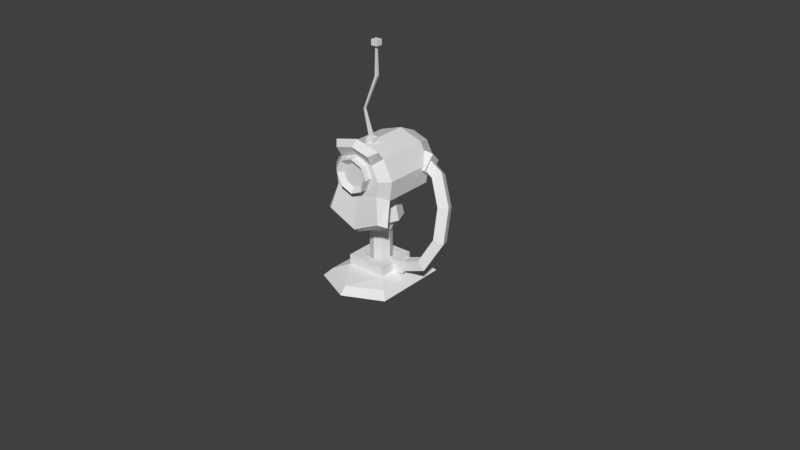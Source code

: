# Source: TMT2.blend  (saved by Blender 2.77.0; exported with 4.5.12 LTS)
import bpy
from mathutils import Matrix  # noqa: F401  (used for matrix-valued properties, if any)

bpy.ops.wm.read_factory_settings(use_empty=True)
scene = bpy.context.scene
scene.name = 'Scene'

# ---- collections
col_collection_1 = bpy.data.collections.new('Collection 1'); scene.collection.children.link(col_collection_1)
col_collection_1.hide_render = True
col_collection_1.hide_viewport = True
col_collection_2 = bpy.data.collections.new('Collection 2'); scene.collection.children.link(col_collection_2)
col_collection_3 = bpy.data.collections.new('Collection 3'); scene.collection.children.link(col_collection_3)
col_collection_3.hide_render = True
col_collection_3.hide_viewport = True

# ---- materials (node trees are filled in below, after node groups)
mat_material = bpy.data.materials.new('Material')
mat_material.alpha_threshold = 0.0
mat_material.use_transparent_shadow = False
mat_material.roughness = 0.5

# ---- material node trees

# ---- world
world_world = bpy.data.worlds.new('World'); scene.world = world_world
world_world.color = (0.05088, 0.05088, 0.05088)
world_world.use_sun_shadow = False
world_world.sun_shadow_jitter_overblur = 0.0
world_world.cycles.sampling_method = 'MANUAL'

# ---- meshes
me_sphere_001 = bpy.data.meshes.new('Sphere.001')
me_sphere_001.from_pydata([(-0.6667, 0.1488, 0.4038), (-0.5459, 0.1488, 0.2829), (-0.5459, 0.1488, 1.443), (-0.6667, 0.1488, 1.322), (-0.5459, 0.6667, 0.4038), (-0.5459, 0.5459, 0.2829), (-0.6667, 0.5459, 0.4038), (-0.5459, 0.5459, 1.443), (-0.5459, 0.6667, 1.322), (-0.6667, 0.5459, 1.322), (0.5459, 0.1488, 0.2829), (0.6667, 0.1488, 0.4038), (0.5459, 0.1488, 1.443), (0.6667, 0.1488, 1.322), (0.6667, 0.5459, 0.4038), (0.5459, 0.5459, 0.2829), (0.5459, 0.6667, 0.4038), (0.5459, 0.5459, 1.443), (0.6667, 0.5459, 1.322), (0.5459, 0.6667, 1.322), (-0.4439, 0.02798, 0.4038), (-0.5459, 0.02798, 0.5057), (-0.6171, 0.09925, 0.4038), (-0.5459, 0.09925, 0.3325), (-0.5459, 0.02798, 1.22), (-0.4439, 0.02798, 1.322), (-0.5459, 0.09925, 1.393), (-0.6171, 0.09925, 1.322), (0.5459, 0.02798, 0.5057), (0.4439, 0.02798, 0.4038), (0.5459, 0.09925, 0.3325), (0.6171, 0.09925, 0.4038), (0.4439, 0.02798, 1.322), (0.5459, 0.02798, 1.22), (0.6171, 0.09925, 1.322), (0.5459, 0.09925, 1.393), (-0.5522, -0.514, 0.5041), (-0.4503, -0.514, 0.4021), (-0.4359, -0.6136, 0.5184), (-0.5522, -0.514, 1.22), (-0.4359, -0.6136, 1.206), (-0.4503, -0.514, 1.322), (0.5491, -0.514, 1.22), (0.4471, -0.514, 1.322), (0.4328, -0.6136, 1.206), (0.5491, -0.514, 0.5041), (0.4328, -0.6136, 0.5184), (0.4471, -0.514, 0.4021)], [], [(1, 5, 15, 10), (18, 13, 11, 14), (12, 17, 7, 2), (34, 33, 28, 31, 11, 13), (8, 19, 16, 4), (22, 21, 24, 27, 3, 0), (12, 2, 26, 25, 32, 35), (4, 5, 6), (7, 8, 9), (28, 33, 42, 45), (44, 40, 38, 46), (14, 15, 16), (17, 18, 19), (20, 29, 47, 37), (2, 7, 9, 3), (8, 4, 6, 9), (5, 1, 0, 6), (7, 17, 19, 8), (18, 14, 16, 19), (15, 5, 4, 16), (17, 12, 13, 18), (31, 30, 10, 11), (10, 15, 14, 11), (32, 25, 41, 43), (23, 22, 0, 1), (3, 9, 6, 0), (27, 26, 2, 3), (12, 35, 34, 13), (24, 21, 36, 39), (20, 21, 22, 23), (24, 25, 26, 27), (28, 29, 30, 31), (32, 33, 34, 35), (36, 37, 38), (39, 40, 41), (42, 43, 44), (45, 46, 47), (38, 40, 39, 36), (44, 46, 45, 42), (40, 44, 43, 41), (46, 38, 37, 47), (24, 39, 41, 25), (42, 33, 32, 43), (20, 37, 36, 21), (47, 29, 28, 45), (1, 10, 30, 29, 20, 23)])
me_sphere_001.use_remesh_preserve_volume = False
me_sphere_001.use_remesh_preserve_attributes = False
me_sphere_001.use_mirror_vertex_groups = False
me_sphere_001.use_paint_bone_selection = False
me_sphere_001.use_paint_mask_vertex = True
me_sphere_001.update()
me_sphere = bpy.data.meshes.new('Sphere')
me_sphere.from_pydata([(-0.4776, -7.357e-08, 0.5891), (-0.3377, -7.357e-08, 0.01391), (-0.3377, 0.3377, 0.5891), (-0.2388, 0.2388, 0.01391), (-3.314e-08, 0.4776, 0.5891), (-1.891e-08, 0.3377, 0.01391), (0.3377, 0.3377, 0.5891), (0.2388, 0.2388, 0.01391), (0.4776, -7.252e-08, 0.5891), (0.3377, -5.829e-08, 0.01391), (0.3377, -0.3377, 0.5891), (0.2388, -0.2388, 0.01391), (-3.314e-08, -0.4776, 0.5891), (-1.891e-08, -0.3377, 0.01391), (-0.3377, -0.3377, 0.5891), (-0.2388, -0.2388, 0.01391)], [], [(1, 0, 2, 3), (3, 2, 4, 5), (5, 4, 6, 7), (7, 6, 8, 9), (9, 8, 10, 11), (11, 10, 12, 13), (13, 12, 14, 15), (15, 14, 0, 1)])
me_sphere.use_remesh_preserve_volume = False
me_sphere.use_remesh_preserve_attributes = False
me_sphere.use_mirror_vertex_groups = False
me_sphere.use_paint_bone_selection = False
me_sphere.use_paint_mask_vertex = True
me_sphere.update()
me_cylinder_001 = bpy.data.meshes.new('Cylinder.001')
me_cylinder_001.from_pydata([(-4.455e-08, 0.1457, 0.07541), (-4.455e-08, 0.1457, 0.749), (0.1031, 0.1031, 0.07541), (0.1031, 0.1031, 0.749), (0.1457, -5.819e-12, 0.07541), (0.1457, -5.819e-12, 0.749), (0.1031, -0.1031, 0.07541), (0.1031, -0.1031, 0.749), (-5.729e-08, -0.1457, 0.07541), (-5.729e-08, -0.1457, 0.749), (-0.1031, -0.1031, 0.07541), (-0.1031, -0.1031, 0.749), (-0.1457, 8.103e-09, 0.07541), (-0.1457, 8.103e-09, 0.749), (-0.1031, 0.1031, 0.07541), (-0.1031, 0.1031, 0.749), (-0.1612, 4.431e-08, 1.019), (-0.228, 4.431e-08, 0.8573), (-0.1612, 4.431e-08, 0.696), (4.573e-09, 4.431e-08, 0.6293), (-0.114, 0.114, 1.019), (-0.1612, 0.1612, 0.8573), (-0.114, 0.114, 0.696), (4.069e-09, 0.1612, 1.019), (-2.727e-09, 0.228, 0.8573), (4.069e-09, 0.1612, 0.696), (0.114, 0.114, 1.019), (0.1612, 0.1612, 0.8573), (0.114, 0.114, 0.696), (0.1612, 5.161e-08, 1.019), (0.228, 4.482e-08, 0.8573), (0.1612, 5.161e-08, 0.696), (0.114, -0.114, 1.019), (0.1612, -0.1612, 0.8573), (0.114, -0.114, 0.696), (4.069e-09, -0.1612, 1.019), (-2.727e-09, -0.228, 0.8573), (4.069e-09, -0.1612, 0.696), (-9.522e-09, 3.022e-08, 1.085), (-0.114, -0.114, 1.019), (-0.1612, -0.1612, 0.8573), (-0.114, -0.114, 0.696)], [], [(0, 1, 3, 2), (2, 3, 5, 4), (4, 5, 7, 6), (6, 7, 9, 8), (8, 9, 11, 10), (10, 11, 13, 12), (3, 1, 15, 13, 11, 9, 7, 5), (12, 13, 15, 14), (14, 15, 1, 0), (0, 2, 4, 6, 8, 10, 12, 14), (18, 17, 21, 22), (16, 38, 20), (19, 18, 22), (17, 16, 20, 21), (22, 21, 24, 25), (20, 38, 23), (19, 22, 25), (21, 20, 23, 24), (25, 24, 27, 28), (23, 38, 26), (19, 25, 28), (24, 23, 26, 27), (28, 27, 30, 31), (26, 38, 29), (19, 28, 31), (27, 26, 29, 30), (31, 30, 33, 34), (29, 38, 32), (19, 31, 34), (30, 29, 32, 33), (34, 33, 36, 37), (32, 38, 35), (19, 34, 37), (33, 32, 35, 36), (36, 35, 39, 40), (37, 36, 40, 41), (35, 38, 39), (19, 37, 41), (19, 41, 18), (40, 39, 16, 17), (41, 40, 17, 18), (39, 38, 16)])
me_cylinder_001.use_remesh_preserve_volume = False
me_cylinder_001.use_remesh_preserve_attributes = False
me_cylinder_001.use_mirror_vertex_groups = False
me_cylinder_001.update()
me_cube_002 = bpy.data.meshes.new('Cube.002')
me_cube_002.from_pydata([(-0.7547, -0.7547, 0.02437), (-0.6322, -0.6322, 0.1755), (-0.7547, 0.7547, 0.02437), (-0.6322, 0.6322, 0.1755), (0.7547, -0.7547, 0.02437), (0.6322, -0.6322, 0.1755), (0.7547, 0.7547, 0.02437), (0.6322, 0.6322, 0.1755), (-0.396, -0.396, 0.2634), (-0.396, 0.396, 0.2634), (0.396, 0.396, 0.2634), (0.396, -0.396, 0.2634), (-0.396, -0.396, 0.4805), (-0.396, 0.396, 0.4805), (0.396, 0.396, 0.4805), (0.396, -0.396, 0.4805), (-0.2301, -0.2301, 0.4805), (-0.2301, 0.2301, 0.4805), (0.2301, 0.2301, 0.4805), (0.2301, -0.2301, 0.4805), (-0.2301, -0.2301, 0.05545), (-0.2301, 0.2301, 0.05545), (0.2301, 0.2301, 0.05545), (0.2301, -0.2301, 0.05545)], [], [(1, 3, 2, 0), (3, 7, 6, 2), (7, 5, 4, 6), (5, 1, 0, 4), (0, 2, 6, 4), (7, 3, 9, 10), (8, 11, 15, 12), (5, 7, 10, 11), (3, 1, 8, 9), (1, 5, 11, 8), (15, 14, 18, 19), (10, 9, 13, 14), (11, 10, 14, 15), (9, 8, 12, 13), (17, 16, 20, 21), (13, 12, 16, 17), (12, 15, 19, 16), (14, 13, 17, 18), (23, 22, 21, 20), (16, 19, 23, 20), (18, 17, 21, 22), (19, 18, 22, 23)])
me_cube_002.use_remesh_preserve_volume = False
me_cube_002.use_remesh_preserve_attributes = False
me_cube_002.use_mirror_vertex_groups = False
me_cube_002.update()
me_mesh = bpy.data.meshes.new('Mesh')
me_mesh.from_pydata([(0.2428, -0.08386, 0.1442), (0.2265, -0.09326, 0.3222), (0.2203, 0.09356, 0.1515), (0.204, 0.08417, 0.3295), (0.4196, -0.06212, 0.1615), (0.4034, -0.07151, 0.3395), (0.3971, 0.1153, 0.1688), (0.3808, 0.1059, 0.3468), (0.2937, 0.2332, 1.518), (0.3, 0.3972, 1.7), (0.2452, 0.4124, 1.358), (0.2515, 0.5765, 1.54), (0.4844, 0.2585, 1.489), (0.4907, 0.4225, 1.671), (0.4359, 0.4377, 1.329), (0.4422, 0.6018, 1.511), (0.3299, 0.4249, 1.655), (0.3299, 0.3373, 1.544), (0.3299, 0.4484, 1.456), (0.3299, 0.5359, 1.567), (0.6701, 0.3712, 1.488), (0.5759, 0.2957, 1.414), (0.5408, 0.4112, 1.341), (0.6349, 0.4868, 1.414), (0.8789, 0.2512, 1.114), (0.7518, 0.1928, 1.094), (0.7043, 0.3147, 1.04), (0.8315, 0.3731, 1.06), (0.9174, 0.109, 0.6714), (0.7872, 0.06942, 0.7097), (0.7386, 0.1984, 0.6779), (0.8689, 0.238, 0.6395), (0.7141, -0.01508, 0.285), (0.6269, -0.03164, 0.3951), (0.5943, 0.1059, 0.39), (0.6816, 0.1225, 0.2799), (0.2097, -0.06736, 0.1222), (0.2097, -0.07391, 0.2635), (0.2097, 0.06736, 0.27), (0.2097, 0.07391, 0.1288), (-0.05033, -0.209, 1.847), (-0.05033, -0.209, 1.952), (-0.05033, -0.1084, 1.847), (-0.05033, -0.1084, 1.952), (0.05033, -0.209, 1.847), (0.05033, -0.209, 1.952), (0.05033, -0.1084, 1.847), (0.05033, -0.1084, 1.952), (-0.02292, -0.1816, 1.939), (-0.02292, -0.1358, 1.939), (0.02292, -0.1358, 1.939), (0.02292, -0.1816, 1.939), (-0.1149, -0.1698, 2.294), (-0.1149, -0.1476, 2.294), (-0.09271, -0.1476, 2.294), (-0.09271, -0.1698, 2.294), (0.07285, -0.1764, 2.75), (0.07285, -0.1411, 2.75), (0.1082, -0.1411, 2.75), (0.1082, -0.1764, 2.75), (0.0802, -0.169, 3.124), (0.0802, -0.1484, 3.124), (0.1008, -0.1484, 3.124), (0.1008, -0.169, 3.124), (0.04646, -0.2028, 3.124), (0.04646, -0.1147, 3.124), (0.1345, -0.1147, 3.124), (0.1345, -0.2028, 3.124), (0.04646, -0.2028, 3.196), (0.04646, -0.1147, 3.196), (0.1345, -0.1147, 3.196), (0.1345, -0.2028, 3.196), (0.0, -0.09573, 1.785), (0.0, -0.5483, 1.785), (0.16, -0.09573, 1.719), (0.16, -0.5483, 1.719), (0.2263, -0.09573, 1.559), (0.2263, -0.5483, 1.559), (0.16, -0.09573, 1.399), (0.16, -0.5483, 1.399), (0.0, -0.09573, 1.333), (0.0, -0.5483, 1.333), (-0.16, -0.09573, 1.399), (-0.16, -0.5483, 1.399), (-0.2263, -0.09573, 1.559), (-0.2263, -0.5483, 1.559), (-0.16, -0.09573, 1.719), (-0.16, -0.5483, 1.719), (0.1113, -0.4945, 1.67), (0.0, -0.4945, 1.716), (0.1573, -0.4945, 1.559), (0.1113, -0.4945, 1.448), (0.0, -0.4945, 1.402), (-0.1113, -0.4945, 1.448), (-0.1573, -0.4945, 1.559), (-0.1113, -0.4945, 1.67), (0.0, 0.3896, 1.909), (0.0, -0.3139, 1.909), (0.3198, 0.3896, 1.8), (0.3198, -0.3139, 1.8), (0.4522, 0.3896, 1.537), (0.4522, -0.3139, 1.537), (0.4144, 0.3896, 1.274), (0.4144, -0.3139, 1.274), (0.0, 0.3896, 1.165), (0.0, -0.3139, 1.165), (-0.4144, 0.3896, 1.274), (-0.4144, -0.3139, 1.274), (-0.4522, 0.3896, 1.537), (-0.4522, -0.3139, 1.537), (-0.3198, 0.3896, 1.8), (-0.3198, -0.3139, 1.8), (0.0, 0.647, 1.788), (0.2158, 0.647, 1.714), (0.3053, 0.647, 1.537), (0.2158, 0.647, 1.359), (0.0, 0.647, 1.285), (-0.2158, 0.647, 1.359), (-0.3053, 0.647, 1.537), (-0.2158, 0.647, 1.714), (0.0, 0.7525, 1.637), (0.08643, 0.7525, 1.608), (0.1222, 0.7525, 1.537), (0.08643, 0.7525, 1.465), (0.0, 0.7525, 1.436), (-0.08643, 0.7525, 1.465), (-0.1222, 0.7525, 1.537), (-0.08643, 0.7525, 1.608), (0.2367, -0.4407, 1.731), (0.0, -0.4407, 1.812), (0.3347, -0.4407, 1.537), (0.3067, -0.4407, 1.342), (0.0, -0.4407, 1.261), (-0.3067, -0.4407, 1.342), (-0.3347, -0.4407, 1.537), (-0.2367, -0.4407, 1.731), (0.0, -0.4334, 0.7734), (0.4768, -0.4334, 0.9692), (-0.4768, -0.4334, 0.9692), (0.0, -0.51, 0.8317), (0.384, -0.51, 1.01), (-0.384, -0.51, 1.01), (0.3326, -0.4247, 1.925), (0.0, -0.4247, 2.01), (-0.3326, -0.4247, 1.925), (0.2461, -0.5226, 1.873), (0.0, -0.5226, 1.935), (-0.2461, -0.5226, 1.873), (-0.5176, -0.5437, 0.00956), (-0.4337, -0.4597, 0.1044), (-0.5176, 0.4916, 0.00956), (-0.4337, 0.4076, 0.1044), (0.5176, -0.5437, 0.00956), (0.4337, -0.4597, 0.1044), (0.5176, 0.4916, 0.00956), (0.4337, 0.4076, 0.1044), (-0.2716, -0.2977, 0.1596), (-0.2716, 0.2455, 0.1596), (0.2716, 0.2455, 0.1596), (0.2716, -0.2977, 0.1596), (-0.2716, -0.2977, 0.2959), (-0.2716, 0.2455, 0.2959), (0.2716, 0.2455, 0.2959), (0.2716, -0.2977, 0.2959), (-0.1578, -0.1839, 0.2959), (-0.1578, 0.1318, 0.2959), (0.1578, 0.1318, 0.2959), (0.1578, -0.1839, 0.2959), (-0.1578, -0.1839, 0.02907), (-0.1578, 0.1318, 0.02907), (0.1578, 0.1318, 0.02907), (0.1578, -0.1839, 0.02907), (0.0, -0.7005, 0.1044), (0.0, -0.7844, 0.00956), (0.0, 0.1457, 0.05547), (0.0, 0.1457, 0.7291), (0.1031, 0.1031, 0.05547), (0.1031, 0.1031, 0.7291), (0.1457, -5.819e-12, 0.05547), (0.1457, -5.819e-12, 0.7291), (0.1031, -0.1031, 0.05547), (0.1031, -0.1031, 0.7291), (0.0, -0.1457, 0.05547), (0.0, -0.1457, 0.7291), (-0.1031, -0.1031, 0.05547), (-0.1031, -0.1031, 0.7291), (-0.1457, 8.103e-09, 0.05547), (-0.1457, 8.103e-09, 0.7291), (-0.1031, 0.1031, 0.05547), (-0.1031, 0.1031, 0.7291), (-0.1612, 4.431e-08, 0.9986), (-0.228, 4.431e-08, 0.8373), (-0.1612, 4.431e-08, 0.6761), (0.0, 4.431e-08, 0.6093), (-0.114, 0.114, 0.9986), (-0.1612, 0.1612, 0.8373), (-0.114, 0.114, 0.6761), (0.0, 0.1612, 0.9986), (0.0, 0.228, 0.8373), (0.0, 0.1612, 0.6761), (0.114, 0.114, 0.9986), (0.1612, 0.1612, 0.8373), (0.114, 0.114, 0.6761), (0.1612, 5.161e-08, 0.9986), (0.228, 4.482e-08, 0.8373), (0.1612, 5.161e-08, 0.6761), (0.114, -0.114, 0.9986), (0.1612, -0.1612, 0.8373), (0.114, -0.114, 0.6761), (0.0, -0.1612, 0.9986), (0.0, -0.228, 0.8373), (0.0, -0.1612, 0.6761), (0.0, 3.022e-08, 1.065), (-0.114, -0.114, 0.9986), (-0.1612, -0.1612, 0.8373), (-0.114, -0.114, 0.6761), (-0.1829, 5.85e-08, 1.35), (-0.294, 3.354e-08, 0.8494), (-0.1294, 0.1294, 1.35), (-0.2079, 0.2079, 0.8494), (1.192e-07, 0.1829, 1.35), (1.192e-07, 0.294, 0.8494), (0.1294, 0.1294, 1.35), (0.2079, 0.2079, 0.8494), (0.1829, 5.891e-08, 1.35), (0.294, 4.685e-08, 0.8494), (0.1294, -0.1294, 1.35), (0.2079, -0.2079, 0.8494), (1.192e-07, -0.1829, 1.35), (1.192e-07, -0.294, 0.8494), (-0.1294, -0.1294, 1.35), (-0.2079, -0.2079, 0.8494)], [], [(3, 7, 6, 2), (7, 5, 4, 6), (5, 1, 0, 4), (0, 2, 6, 4), (5, 7, 3, 1), (11, 15, 14, 10), (15, 13, 12, 14), (13, 9, 8, 12), (8, 10, 14, 12), (13, 15, 11, 9), (16, 20, 23, 19), (17, 21, 20, 16), (18, 22, 21, 17), (19, 23, 22, 18), (20, 24, 27, 23), (21, 25, 24, 20), (22, 26, 25, 21), (23, 27, 26, 22), (24, 28, 31, 27), (25, 29, 28, 24), (26, 30, 29, 25), (27, 31, 30, 26), (28, 32, 35, 31), (29, 33, 32, 28), (30, 34, 33, 29), (31, 35, 34, 30), (32, 36, 39, 35), (33, 37, 36, 32), (34, 38, 37, 33), (35, 39, 38, 34), (41, 43, 42, 40), (43, 47, 46, 42), (47, 45, 44, 46), (45, 41, 40, 44), (45, 47, 50, 51), (50, 49, 53, 54), (43, 41, 48, 49), (41, 45, 51, 48), (47, 43, 49, 50), (53, 52, 56, 57), (51, 50, 54, 55), (49, 48, 52, 53), (48, 51, 55, 52), (56, 59, 63, 60), (52, 55, 59, 56), (54, 53, 57, 58), (55, 54, 58, 59), (63, 62, 66, 67), (58, 57, 61, 62), (59, 58, 62, 63), (57, 56, 60, 61), (64, 67, 71, 68), (61, 60, 64, 65), (60, 63, 67, 64), (62, 61, 65, 66), (71, 70, 69, 68), (66, 65, 69, 70), (67, 66, 70, 71), (65, 64, 68, 69), (72, 73, 75, 74), (74, 75, 77, 76), (76, 77, 79, 78), (78, 79, 81, 80), (80, 81, 83, 82), (82, 83, 85, 84), (79, 77, 90, 91), (84, 85, 87, 86), (86, 87, 73, 72), (72, 74, 76, 78, 80, 82, 84, 86), (88, 89, 95, 94, 93, 92, 91, 90), (85, 83, 93, 94), (81, 79, 91, 92), (87, 85, 94, 95), (77, 75, 88, 90), (83, 81, 92, 93), (73, 87, 95, 89), (75, 73, 89, 88), (96, 97, 99, 98), (98, 99, 101, 100), (100, 101, 103, 102), (102, 103, 105, 104), (104, 105, 107, 106), (106, 107, 109, 108), (103, 131, 140, 137), (108, 109, 111, 110), (110, 111, 97, 96), (102, 104, 116, 115), (118, 119, 127, 126), (108, 110, 119, 118), (98, 100, 114, 113), (104, 106, 117, 116), (110, 96, 112, 119), (96, 98, 113, 112), (100, 102, 115, 114), (106, 108, 118, 117), (120, 121, 122, 123, 124, 125, 126, 127), (116, 117, 125, 124), (114, 115, 123, 122), (112, 113, 121, 120), (119, 112, 120, 127), (117, 118, 126, 125), (115, 116, 124, 123), (113, 114, 122, 121), (128, 129, 135, 134, 133, 132, 131, 130), (97, 111, 144, 143), (99, 97, 143, 142), (103, 101, 130, 131), (109, 107, 133, 134), (133, 107, 138, 141), (111, 109, 134, 135), (101, 99, 128, 130), (138, 136, 139, 141), (136, 137, 140, 139), (131, 132, 139, 140), (105, 103, 137, 136), (132, 133, 141, 139), (107, 105, 136, 138), (143, 144, 147, 146), (142, 143, 146, 145), (129, 128, 145, 146), (135, 129, 146, 147), (128, 99, 142, 145), (111, 135, 147, 144), (149, 151, 150, 148), (151, 155, 154, 150), (155, 153, 152, 154), (172, 149, 148, 173), (148, 150, 154, 152, 173), (155, 151, 157, 158), (156, 159, 163, 160), (153, 155, 158, 159), (151, 149, 156, 157), (172, 153, 159), (163, 162, 166, 167), (158, 157, 161, 162), (159, 158, 162, 163), (157, 156, 160, 161), (165, 164, 168, 169), (161, 160, 164, 165), (160, 163, 167, 164), (162, 161, 165, 166), (171, 170, 169, 168), (164, 167, 171, 168), (166, 165, 169, 170), (167, 166, 170, 171), (153, 172, 173, 152), (172, 159, 156), (149, 172, 156), (174, 175, 177, 176), (176, 177, 179, 178), (178, 179, 181, 180), (180, 181, 183, 182), (182, 183, 185, 184), (184, 185, 187, 186), (177, 175, 189, 187, 185, 183, 181, 179), (186, 187, 189, 188), (188, 189, 175, 174), (174, 176, 178, 180, 182, 184, 186, 188), (192, 191, 195, 196), (190, 212, 194), (193, 192, 196), (191, 190, 194, 195), (196, 195, 198, 199), (194, 212, 197), (193, 196, 199), (195, 194, 197, 198), (199, 198, 201, 202), (197, 212, 200), (193, 199, 202), (198, 197, 200, 201), (202, 201, 204, 205), (200, 212, 203), (193, 202, 205), (201, 200, 203, 204), (205, 204, 207, 208), (203, 212, 206), (193, 205, 208), (204, 203, 206, 207), (208, 207, 210, 211), (206, 212, 209), (193, 208, 211), (207, 206, 209, 210), (210, 209, 213, 214), (211, 210, 214, 215), (209, 212, 213), (193, 211, 215), (193, 215, 192), (214, 213, 190, 191), (215, 214, 191, 192), (213, 212, 190), (217, 216, 218, 219), (219, 218, 220, 221), (221, 220, 222, 223), (223, 222, 224, 225), (225, 224, 226, 227), (227, 226, 228, 229), (229, 228, 230, 231), (231, 230, 216, 217)])
_uv = me_mesh.uv_layers.new(name='UVMap')
_uv.uv.foreach_set('vector', [0.4617, 0.6535, 0.4617, 0.6694, 0.4409, 0.6694, 0.4409, 0.6535, 0.4844, 0.7605, 0.3983, 0.7605, 0.3983, 0.6744, 0.4844, 0.6744, 0.3992, 0.6694, 0.3992, 0.6535, 0.42, 0.6535, 0.42, 0.6694, 0.42, 0.6535, 0.4409, 0.6535, 0.4409, 0.6694, 0.42, 0.6694, 0.4825, 0.6694, 0.4617, 0.6694, 0.4617, 0.6535, 0.4825, 0.6535, 0.42, 0.6696, 0.42, 0.6531, 0.4408, 0.6531, 0.4408, 0.6696, 0.4844, 0.6744, 0.4844, 0.7605, 0.3983, 0.7605, 0.3983, 0.6744, 0.4824, 0.6531, 0.4824, 0.6696, 0.4616, 0.6696, 0.4616, 0.6531, 0.4616, 0.6696, 0.4408, 0.6696, 0.4408, 0.6531, 0.4616, 0.6531, 0.3992, 0.6531, 0.42, 0.6531, 0.42, 0.6696, 0.3992, 0.6696, 0.3886, 0.8388, 0.4243, 0.8388, 0.4243, 0.8548, 0.3886, 0.8548, 0.3886, 0.8886, 0.4243, 0.8886, 0.4243, 0.904, 0.3886, 0.904, 0.3886, 0.8713, 0.4243, 0.8713, 0.4243, 0.8886, 0.3886, 0.8886, 0.3886, 0.8548, 0.4243, 0.8548, 0.4243, 0.8713, 0.3886, 0.8713, 0.4243, 0.8388, 0.4716, 0.8388, 0.4716, 0.8548, 0.4243, 0.8548, 0.4243, 0.8886, 0.4716, 0.8886, 0.4716, 0.904, 0.4243, 0.904, 0.4243, 0.8713, 0.4716, 0.8713, 0.4716, 0.8886, 0.4243, 0.8886, 0.4243, 0.8548, 0.4716, 0.8548, 0.4716, 0.8713, 0.4243, 0.8713, 0.4716, 0.8388, 0.5225, 0.8388, 0.5225, 0.8548, 0.4716, 0.8548, 0.4716, 0.8886, 0.5225, 0.8886, 0.5225, 0.904, 0.4716, 0.904, 0.4716, 0.8713, 0.5225, 0.8713, 0.5225, 0.8886, 0.4716, 0.8886, 0.4716, 0.8548, 0.5225, 0.8548, 0.5225, 0.8713, 0.4716, 0.8713, 0.5225, 0.8388, 0.5747, 0.8388, 0.5747, 0.8548, 0.5225, 0.8548, 0.5225, 0.8886, 0.5747, 0.8886, 0.5747, 0.904, 0.5225, 0.904, 0.5225, 0.8713, 0.5747, 0.8713, 0.5747, 0.8886, 0.5225, 0.8886, 0.5225, 0.8548, 0.5747, 0.8548, 0.5747, 0.8713, 0.5225, 0.8713, 0.5747, 0.8388, 0.634, 0.8388, 0.634, 0.8548, 0.5747, 0.8548, 0.5747, 0.8886, 0.634, 0.8886, 0.634, 0.904, 0.5747, 0.904, 0.5747, 0.8713, 0.634, 0.8713, 0.634, 0.8886, 0.5747, 0.8886, 0.5747, 0.8548, 0.634, 0.8548, 0.634, 0.8713, 0.5747, 0.8713, 0.931, 0.4277, 0.9089, 0.4277, 0.9089, 0.3979, 0.931, 0.3979, 0.9089, 0.4277, 0.8979, 0.4277, 0.8979, 0.3979, 0.9089, 0.3979, 0.9762, 0.4277, 0.9577, 0.4277, 0.9577, 0.3979, 0.9762, 0.3979, 0.9577, 0.4277, 0.931, 0.4277, 0.931, 0.3979, 0.9577, 0.3979, 0.9577, 0.4277, 0.9762, 0.4277, 0.9762, 0.4339, 0.9577, 0.4339, 0.8979, 0.4339, 0.9089, 0.4339, 0.9089, 0.5759, 0.8979, 0.5759, 0.9089, 0.4277, 0.931, 0.4277, 0.931, 0.4339, 0.9089, 0.4339, 0.931, 0.4277, 0.9577, 0.4277, 0.9577, 0.4339, 0.931, 0.4339, 0.8979, 0.4277, 0.9089, 0.4277, 0.9089, 0.4339, 0.8979, 0.4339, 0.9089, 0.5759, 0.931, 0.5759, 0.931, 0.7415, 0.9089, 0.7415, 0.9577, 0.4339, 0.9762, 0.4339, 0.9762, 0.5759, 0.9577, 0.5759, 0.9089, 0.4339, 0.931, 0.4339, 0.931, 0.5759, 0.9089, 0.5759, 0.931, 0.4339, 0.9577, 0.4339, 0.9577, 0.5759, 0.931, 0.5759, 0.931, 0.7415, 0.9577, 0.7415, 0.9577, 0.8904, 0.931, 0.8904, 0.931, 0.5759, 0.9577, 0.5759, 0.9577, 0.7415, 0.931, 0.7415, 0.8979, 0.5759, 0.9089, 0.5759, 0.9089, 0.7415, 0.8979, 0.7415, 0.9577, 0.5759, 0.9762, 0.5759, 0.9762, 0.7415, 0.9577, 0.7415, 0.9577, 0.8904, 0.9762, 0.8904, 0.9762, 0.8966, 0.9577, 0.8966, 0.8979, 0.7415, 0.9089, 0.7415, 0.9089, 0.8904, 0.8979, 0.8904, 0.9577, 0.7415, 0.9762, 0.7415, 0.9762, 0.8904, 0.9577, 0.8904, 0.9089, 0.7415, 0.931, 0.7415, 0.931, 0.8904, 0.9089, 0.8904, 0.931, 0.8966, 0.9577, 0.8966, 0.9577, 0.9115, 0.931, 0.9115, 0.9089, 0.8904, 0.931, 0.8904, 0.931, 0.8966, 0.9089, 0.8966, 0.931, 0.8904, 0.9577, 0.8904, 0.9577, 0.8966, 0.931, 0.8966, 0.8979, 0.8904, 0.9089, 0.8904, 0.9089, 0.8966, 0.8979, 0.8966, 0.7867, 0.7839, 0.7867, 0.8202, 0.7505, 0.8202, 0.7505, 0.7839, 0.8979, 0.8966, 0.9089, 0.8966, 0.9089, 0.9115, 0.8979, 0.9115, 0.9577, 0.8966, 0.9762, 0.8966, 0.9762, 0.9115, 0.9577, 0.9115, 0.9089, 0.8966, 0.931, 0.8966, 0.931, 0.9115, 0.9089, 0.9115, 0.5086, 0.4821, 0.5748, 0.4821, 0.5748, 0.5074, 0.5086, 0.5074, 0.5086, 0.5074, 0.5748, 0.5074, 0.5748, 0.5328, 0.5086, 0.5328, 0.5086, 0.5328, 0.5748, 0.5328, 0.5748, 0.5581, 0.5086, 0.5581, 0.5086, 0.5581, 0.5748, 0.5581, 0.5748, 0.5834, 0.5086, 0.5834, 0.5086, 0.3808, 0.5748, 0.3808, 0.5748, 0.4062, 0.5086, 0.4062, 0.5086, 0.4062, 0.5748, 0.4062, 0.5748, 0.4315, 0.5086, 0.4315, 0.4541, 0.427, 0.4906, 0.515, 0.3958, 0.515, 0.3871, 0.494, 0.5086, 0.4315, 0.5748, 0.4315, 0.5748, 0.4568, 0.5086, 0.4568, 0.5086, 0.4568, 0.5748, 0.4568, 0.5748, 0.4821, 0.5086, 0.4821, 0.0, 0.0, 0.0, 0.0, 0.0, 0.0, 0.0, 0.0, 0.0, 0.0, 0.0, 0.0, 0.0, 0.0, 0.0, 0.0, 0.3871, 0.5361, 0.366, 0.5448, 0.345, 0.5361, 0.3363, 0.515, 0.345, 0.494, 0.366, 0.4853, 0.3871, 0.494, 0.3958, 0.515, 0.2415, 0.515, 0.278, 0.427, 0.345, 0.494, 0.3363, 0.515, 0.366, 0.3905, 0.4541, 0.427, 0.3871, 0.494, 0.366, 0.4853, 0.278, 0.6031, 0.2415, 0.515, 0.3363, 0.515, 0.345, 0.5361, 0.4906, 0.515, 0.4541, 0.6031, 0.3871, 0.5361, 0.3958, 0.515, 0.278, 0.427, 0.366, 0.3905, 0.366, 0.4853, 0.345, 0.494, 0.366, 0.6396, 0.278, 0.6031, 0.345, 0.5361, 0.366, 0.5448, 0.4541, 0.6031, 0.366, 0.6396, 0.366, 0.5448, 0.3871, 0.5361, 0.5, 0.2651, 0.5, 5.168e-05, 0.6273, 5.161e-05, 0.6273, 0.2651, 0.6273, 0.2651, 0.6273, 5.161e-05, 0.7383, 5.154e-05, 0.7383, 0.2651, 0.7383, 0.2651, 0.7383, 5.154e-05, 0.8385, 5.151e-05, 0.8385, 0.2651, 0.8385, 0.2651, 0.8385, 5.151e-05, 0.9999, 5.148e-05, 0.9999, 0.2651, 5.177e-05, 0.2651, 5.148e-05, 5.208e-05, 0.1615, 5.191e-05, 0.1615, 0.2651, 0.1615, 0.2651, 0.1615, 5.191e-05, 0.2617, 5.182e-05, 0.2617, 0.2651, 0.4306, 0.3, 0.4306, 0.3702, 0.2028, 0.3702, 0.2028, 0.3, 0.2617, 0.2651, 0.2617, 5.182e-05, 0.3727, 5.175e-05, 0.3727, 0.2651, 0.3727, 0.2651, 0.3727, 5.175e-05, 0.5, 5.168e-05, 0.5, 0.2651, 0.04336, 0.6528, 0.01192, 0.5332, 0.0468, 0.5332, 0.06802, 0.5955, 0.1193, 0.4451, 0.1705, 0.4709, 0.1398, 0.5083, 0.1193, 0.4979, 0.1193, 0.4027, 0.1952, 0.4409, 0.1705, 0.4709, 0.1193, 0.4451, 0.1952, 0.6255, 0.1193, 0.6637, 0.1193, 0.6213, 0.1705, 0.5955, 0.01192, 0.5332, 0.04336, 0.4136, 0.06802, 0.4709, 0.0468, 0.5332, 0.1952, 0.4409, 0.2266, 0.5332, 0.1917, 0.5332, 0.1705, 0.4709, 0.2266, 0.5332, 0.1952, 0.6255, 0.1705, 0.5955, 0.1917, 0.5332, 0.1193, 0.6637, 0.04336, 0.6528, 0.06802, 0.5955, 0.1193, 0.6213, 0.04336, 0.4136, 0.1193, 0.4027, 0.1193, 0.4451, 0.06802, 0.4709, 0.1483, 0.5332, 0.1398, 0.5581, 0.1193, 0.5685, 0.09874, 0.5581, 0.09024, 0.5332, 0.09874, 0.5083, 0.1193, 0.4979, 0.1398, 0.5083, 0.0468, 0.5332, 0.06802, 0.4709, 0.09874, 0.5083, 0.09024, 0.5332, 0.1193, 0.6213, 0.06802, 0.5955, 0.09874, 0.5581, 0.1193, 0.5685, 0.1917, 0.5332, 0.1705, 0.5955, 0.1398, 0.5581, 0.1483, 0.5332, 0.1705, 0.4709, 0.1917, 0.5332, 0.1483, 0.5332, 0.1398, 0.5083, 0.06802, 0.4709, 0.1193, 0.4451, 0.1193, 0.4979, 0.09874, 0.5083, 0.06802, 0.5955, 0.0468, 0.5332, 0.09024, 0.5332, 0.09874, 0.5581, 0.1705, 0.5955, 0.1193, 0.6213, 0.1193, 0.5685, 0.1398, 0.5581, 0.08278, 0.8685, 0.05557, 0.7887, 0.08278, 0.7088, 0.1485, 0.6757, 0.2141, 0.6852, 0.2413, 0.7887, 0.2141, 0.8921, 0.1485, 0.9016, 0.6162, 0.5557, 0.6247, 0.593, 0.6056, 0.594, 0.5992, 0.5557, 0.6247, 0.5183, 0.6162, 0.5557, 0.5992, 0.5557, 0.6056, 0.5173, 0.4306, 0.3, 0.586, 0.3, 0.586, 0.3702, 0.4306, 0.3702, 0.586, 0.3702, 0.4306, 0.3702, 0.4306, 0.3, 0.586, 0.3, 0.4306, 0.3, 0.4306, 0.3702, 0.2028, 0.3702, 0.2028, 0.3, 0.7495, 0.3702, 0.586, 0.3702, 0.586, 0.3, 0.7495, 0.3, 0.586, 0.3, 0.7495, 0.3, 0.7495, 0.3702, 0.586, 0.3702, 0.2028, 0.3702, 0.01911, 0.3702, 0.01911, 0.3, 0.2028, 0.3, 0.01911, 0.3, 0.2028, 0.3, 0.2028, 0.3702, 0.01911, 0.3702, 0.2141, 0.8921, 0.2413, 0.7887, 0.3862, 0.7887, 0.326, 0.9182, 0.6051, 0.4428, 0.5933, 0.3956, 0.6303, 0.3883, 0.6515, 0.4428, 0.2413, 0.7887, 0.2141, 0.6852, 0.326, 0.6591, 0.3862, 0.7887, 0.5932, 0.4899, 0.6051, 0.4428, 0.6515, 0.4428, 0.6303, 0.4973, 0.9507, 0.3702, 0.8445, 0.3702, 0.8445, 0.3, 0.9507, 0.3, 0.8445, 0.3, 0.9507, 0.3, 0.9507, 0.3702, 0.8445, 0.3702, 0.05557, 0.7887, 0.08278, 0.8685, 0.03505, 0.8717, 0.01405, 0.7887, 0.08278, 0.7088, 0.05557, 0.7887, 0.01405, 0.7887, 0.03505, 0.7056, 0.7495, 0.3702, 0.7495, 0.3, 0.8445, 0.3, 0.8445, 0.3702, 0.7495, 0.3702, 0.7495, 0.3, 0.8445, 0.3, 0.8445, 0.3702, 0.6776, 0.711, 0.6776, 0.8966, 0.6596, 0.9146, 0.6596, 0.6931, 0.6776, 0.8966, 0.8632, 0.8966, 0.8812, 0.9146, 0.6596, 0.9146, 0.8632, 0.8966, 0.8632, 0.711, 0.8812, 0.6931, 0.8812, 0.9146, 0.7704, 0.6595, 0.6776, 0.711, 0.6596, 0.6931, 0.7704, 0.6416, 0.6203, 0.6157, 0.629, 0.6157, 0.629, 0.6244, 0.6203, 0.6244, 0.6183, 0.62, 0.8632, 0.8966, 0.6776, 0.8966, 0.7123, 0.862, 0.8285, 0.862, 0.25, 0.9994, 2.504e-05, 0.9994, 2.504e-05, 0.9367, 0.25, 0.9367, 0.8632, 0.711, 0.8632, 0.8966, 0.8285, 0.862, 0.8285, 0.7457, 0.6776, 0.8966, 0.6776, 0.711, 0.7123, 0.7457, 0.7123, 0.862, 0.7704, 0.6595, 0.8632, 0.711, 0.8285, 0.7457, 0.6644, 0.6191, 0.6644, 0.4132, 0.7075, 0.4564, 0.7075, 0.576, 0.75, 0.9994, 0.5, 0.9994, 0.5, 0.9367, 0.75, 0.9367, 1.0, 0.9994, 0.75, 0.9994, 0.75, 0.9367, 1.0, 0.9367, 0.5, 0.9994, 0.25, 0.9994, 0.25, 0.9367, 0.5, 0.9367, 0.6202, 0.6232, 0.6202, 0.6138, 0.6265, 0.6138, 0.6265, 0.6232, 0.8702, 0.4132, 0.8702, 0.6191, 0.8271, 0.576, 0.8271, 0.4564, 0.8702, 0.6191, 0.6644, 0.6191, 0.7075, 0.576, 0.8271, 0.576, 0.6644, 0.4132, 0.8702, 0.4132, 0.8271, 0.4564, 0.7075, 0.4564, 0.6202, 0.6138, 0.6202, 0.6232, 0.6128, 0.6232, 0.6128, 0.6138, 0.6253, 0.6232, 0.6253, 0.6325, 0.6191, 0.6325, 0.6191, 0.6232, 0.6191, 0.6232, 0.6191, 0.6325, 0.6128, 0.6325, 0.6128, 0.6232, 0.6253, 0.6325, 0.6253, 0.6232, 0.6316, 0.6232, 0.6316, 0.6325, 0.8632, 0.711, 0.7704, 0.6595, 0.7704, 0.6416, 0.8812, 0.6931, 0.7704, 0.6595, 0.8285, 0.7457, 0.7123, 0.7457, 0.6776, 0.711, 0.7704, 0.6595, 0.7123, 0.7457, 0.5062, 0.7666, 0.5791, 0.7666, 0.5791, 0.7931, 0.5062, 0.7931, 0.5062, 0.7931, 0.5791, 0.7931, 0.5791, 0.8195, 0.5062, 0.8195, 0.5062, 0.608, 0.5791, 0.608, 0.5791, 0.6344, 0.5062, 0.6344, 0.5062, 0.6344, 0.5791, 0.6344, 0.5791, 0.6608, 0.5062, 0.6608, 0.5062, 0.6608, 0.5791, 0.6608, 0.5791, 0.6873, 0.5062, 0.6873, 0.5062, 0.6873, 0.5791, 0.6873, 0.5791, 0.7137, 0.5062, 0.7137, 0.0, 0.0, 0.0, 0.0, 0.0, 0.0, 0.0, 0.0, 0.0, 0.0, 0.0, 0.0, 0.0, 0.0, 0.0, 0.0, 0.5062, 0.7137, 0.5791, 0.7137, 0.5791, 0.7402, 0.5062, 0.7402, 0.5062, 0.7402, 0.5791, 0.7402, 0.5791, 0.7666, 0.5062, 0.7666, 0.0, 0.0, 0.0, 0.0, 0.0, 0.0, 0.0, 0.0, 0.0, 0.0, 0.0, 0.0, 0.0, 0.0, 0.0, 0.0, 0.7854, 0.476, 0.8085, 0.4971, 0.7839, 0.5079, 0.7742, 0.4909, 0.8085, 0.5314, 0.7829, 0.5557, 0.7873, 0.528, 0.7526, 0.4732, 0.7854, 0.476, 0.7742, 0.4909, 0.8085, 0.4971, 0.8085, 0.5314, 0.7873, 0.528, 0.7839, 0.5079, 0.7742, 0.4909, 0.7839, 0.5079, 0.7677, 0.5145, 0.7621, 0.498, 0.7873, 0.528, 0.7829, 0.5557, 0.7733, 0.5309, 0.7526, 0.4732, 0.7742, 0.4909, 0.7621, 0.498, 0.7839, 0.5079, 0.7873, 0.528, 0.7733, 0.5309, 0.7677, 0.5145, 0.7621, 0.498, 0.7677, 0.5145, 0.7515, 0.5211, 0.7481, 0.5009, 0.7733, 0.5309, 0.7829, 0.5557, 0.7613, 0.538, 0.7526, 0.4732, 0.7621, 0.498, 0.7481, 0.5009, 0.7677, 0.5145, 0.7733, 0.5309, 0.7613, 0.538, 0.7515, 0.5211, 0.7481, 0.5009, 0.7515, 0.5211, 0.727, 0.5318, 0.727, 0.4975, 0.7613, 0.538, 0.7829, 0.5557, 0.7501, 0.5529, 0.7526, 0.4732, 0.7481, 0.5009, 0.727, 0.4975, 0.7515, 0.5211, 0.7613, 0.538, 0.7501, 0.5529, 0.727, 0.5318, 0.7853, 0.476, 0.8084, 0.4971, 0.7838, 0.5079, 0.774, 0.4909, 0.8084, 0.5314, 0.7828, 0.5557, 0.7872, 0.528, 0.7525, 0.4732, 0.7853, 0.476, 0.774, 0.4909, 0.8084, 0.4971, 0.8084, 0.5314, 0.7872, 0.528, 0.7838, 0.5079, 0.774, 0.4909, 0.7838, 0.5079, 0.7676, 0.5145, 0.762, 0.498, 0.7872, 0.528, 0.7828, 0.5557, 0.7732, 0.5309, 0.7525, 0.4732, 0.774, 0.4909, 0.762, 0.498, 0.7838, 0.5079, 0.7872, 0.528, 0.7732, 0.5309, 0.7676, 0.5145, 0.7676, 0.5145, 0.7732, 0.5309, 0.7612, 0.538, 0.7514, 0.5211, 0.762, 0.498, 0.7676, 0.5145, 0.7514, 0.5211, 0.748, 0.5009, 0.7732, 0.5309, 0.7828, 0.5557, 0.7612, 0.538, 0.7525, 0.4732, 0.762, 0.498, 0.748, 0.5009, 0.7525, 0.4732, 0.748, 0.5009, 0.7269, 0.4975, 0.7514, 0.5211, 0.7612, 0.538, 0.7499, 0.5529, 0.7269, 0.5318, 0.748, 0.5009, 0.7514, 0.5211, 0.7269, 0.5318, 0.7269, 0.4975, 0.7612, 0.538, 0.7828, 0.5557, 0.7499, 0.5529, 0.6424, 0.7399, 0.6053, 0.7399, 0.6053, 0.7256, 0.6424, 0.7256, 0.6424, 0.7256, 0.6053, 0.7256, 0.6053, 0.7109, 0.6424, 0.7109, 0.6424, 0.7109, 0.6053, 0.7109, 0.6053, 0.6962, 0.6424, 0.6962, 0.6424, 0.6962, 0.6053, 0.6962, 0.6053, 0.6819, 0.6424, 0.6819, 0.6424, 0.6819, 0.6053, 0.6819, 0.6053, 0.6684, 0.6424, 0.6684, 0.6424, 0.6684, 0.6053, 0.6684, 0.6053, 0.656, 0.6424, 0.656, 0.6424, 0.7658, 0.6053, 0.7658, 0.6053, 0.7534, 0.6424, 0.7534, 0.6424, 0.7534, 0.6053, 0.7534, 0.6053, 0.7399, 0.6424, 0.7399])
me_mesh.materials.append(mat_material)
me_mesh.use_remesh_preserve_volume = False
me_mesh.use_remesh_preserve_attributes = False
me_mesh.use_mirror_vertex_groups = False
me_mesh.update()
me_cylinder = bpy.data.meshes.new('Cylinder')
me_cylinder.from_pydata([(3.953e-08, 0.2618, -1.0), (3.953e-08, 0.2618, 1.0), (0.05107, 0.2568, -1.0), (0.05107, 0.2568, 1.0), (0.1002, 0.2419, -1.0), (0.1002, 0.2419, 1.0), (0.1454, 0.2177, -1.0), (0.1454, 0.2177, 1.0), (0.1851, 0.1851, -1.0), (0.1851, 0.1851, 1.0), (0.2177, 0.1454, -1.0), (0.2177, 0.1454, 1.0), (0.2419, 0.1002, -1.0), (0.2419, 0.1002, 1.0), (0.2568, 0.05107, -1.0), (0.2568, 0.05107, 1.0), (0.2618, 2.549e-07, -1.0), (0.2618, 2.549e-07, 1.0), (0.2568, -0.05107, -1.0), (0.2568, -0.05107, 1.0), (0.2419, -0.1002, -1.0), (0.2419, -0.1002, 1.0), (0.2177, -0.1454, -1.0), (0.2177, -0.1454, 1.0), (0.1851, -0.1851, -1.0), (0.1851, -0.1851, 1.0), (0.1454, -0.2177, -1.0), (0.1454, -0.2177, 1.0), (0.1002, -0.2419, -1.0), (0.1002, -0.2419, 1.0), (0.05107, -0.2568, -1.0), (0.05107, -0.2568, 1.0), (-4.577e-08, -0.2618, -1.0), (-4.577e-08, -0.2618, 1.0), (-0.05107, -0.2568, -1.0), (-0.05107, -0.2568, 1.0), (-0.1002, -0.2419, -1.0), (-0.1002, -0.2419, 1.0), (-0.1454, -0.2177, -1.0), (-0.1454, -0.2177, 1.0), (-0.1851, -0.1851, -1.0), (-0.1851, -0.1851, 1.0), (-0.2177, -0.1454, -1.0), (-0.2177, -0.1454, 1.0), (-0.2419, -0.1002, -1.0), (-0.2419, -0.1002, 1.0), (-0.2568, -0.05107, -1.0), (-0.2568, -0.05107, 1.0), (-0.2618, 4.879e-07, -1.0), (-0.2618, 4.879e-07, 1.0), (-0.2568, 0.05107, -1.0), (-0.2568, 0.05107, 1.0), (-0.2419, 0.1002, -1.0), (-0.2419, 0.1002, 1.0), (-0.2177, 0.1454, -1.0), (-0.2177, 0.1454, 1.0), (-0.1851, 0.1851, -1.0), (-0.1851, 0.1851, 1.0), (-0.1454, 0.2177, -1.0), (-0.1454, 0.2177, 1.0), (-0.1002, 0.2419, -1.0), (-0.1002, 0.2419, 1.0), (-0.05107, 0.2568, -1.0), (-0.05107, 0.2568, 1.0), (3.953e-08, 0.2618, -0.8182), (3.953e-08, 0.2618, -0.6364), (3.953e-08, 0.2618, -0.4545), (3.953e-08, 0.2618, -0.2727), (3.953e-08, 0.2618, -0.09091), (3.953e-08, 0.2618, 0.09091), (3.953e-08, 0.2618, 0.2727), (3.953e-08, 0.2618, 0.4545), (3.953e-08, 0.2618, 0.6364), (3.953e-08, 0.2618, 0.8182), (0.05107, 0.2568, 0.8182), (0.05107, 0.2568, 0.6364), (0.05107, 0.2568, 0.4545), (0.05107, 0.2568, 0.2727), (0.05107, 0.2568, 0.09091), (0.05107, 0.2568, -0.09091), (0.05107, 0.2568, -0.2727), (0.05107, 0.2568, -0.4545), (0.05107, 0.2568, -0.6364), (0.05107, 0.2568, -0.8182), (0.1002, 0.2419, 0.8182), (0.1002, 0.2419, 0.6364), (0.1002, 0.2419, 0.4545), (0.1002, 0.2419, 0.2727), (0.1002, 0.2419, 0.09091), (0.1002, 0.2419, -0.09091), (0.1002, 0.2419, -0.2727), (0.1002, 0.2419, -0.4545), (0.1002, 0.2419, -0.6364), (0.1002, 0.2419, -0.8182), (0.1454, 0.2177, 0.8182), (0.1454, 0.2177, 0.6364), (0.1454, 0.2177, 0.4545), (0.1454, 0.2177, 0.2727), (0.1454, 0.2177, 0.09091), (0.1454, 0.2177, -0.09091), (0.1454, 0.2177, -0.2727), (0.1454, 0.2177, -0.4545), (0.1454, 0.2177, -0.6364), (0.1454, 0.2177, -0.8182), (0.1851, 0.1851, 0.8182), (0.1851, 0.1851, 0.6364), (0.1851, 0.1851, 0.4545), (0.1851, 0.1851, 0.2727), (0.1851, 0.1851, 0.09091), (0.1851, 0.1851, -0.09091), (0.1851, 0.1851, -0.2727), (0.1851, 0.1851, -0.4545), (0.1851, 0.1851, -0.6364), (0.1851, 0.1851, -0.8182), (0.2177, 0.1454, 0.8182), (0.2177, 0.1454, 0.6364), (0.2177, 0.1454, 0.4545), (0.2177, 0.1454, 0.2727), (0.2177, 0.1454, 0.09091), (0.2177, 0.1454, -0.09091), (0.2177, 0.1454, -0.2727), (0.2177, 0.1454, -0.4545), (0.2177, 0.1454, -0.6364), (0.2177, 0.1454, -0.8182), (0.2419, 0.1002, 0.8182), (0.2419, 0.1002, 0.6364), (0.2419, 0.1002, 0.4545), (0.2419, 0.1002, 0.2727), (0.2419, 0.1002, 0.09091), (0.2419, 0.1002, -0.09091), (0.2419, 0.1002, -0.2727), (0.2419, 0.1002, -0.4545), (0.2419, 0.1002, -0.6364), (0.2419, 0.1002, -0.8182), (0.2568, 0.05107, 0.8182), (0.2568, 0.05107, 0.6364), (0.2568, 0.05107, 0.4545), (0.2568, 0.05107, 0.2727), (0.2568, 0.05107, 0.09091), (0.2568, 0.05107, -0.09091), (0.2568, 0.05107, -0.2727), (0.2568, 0.05107, -0.4545), (0.2568, 0.05107, -0.6364), (0.2568, 0.05107, -0.8182), (0.2618, 2.549e-07, 0.8182), (0.2618, 2.549e-07, 0.6364), (0.2618, 2.549e-07, 0.4545), (0.2618, 2.549e-07, 0.2727), (0.2618, 2.549e-07, 0.09091), (0.2618, 2.549e-07, -0.09091), (0.2618, 2.549e-07, -0.2727), (0.2618, 2.549e-07, -0.4545), (0.2618, 2.549e-07, -0.6364), (0.2618, 2.549e-07, -0.8182), (0.2568, -0.05107, 0.8182), (0.2568, -0.05107, 0.6364), (0.2568, -0.05107, 0.4545), (0.2568, -0.05107, 0.2727), (0.2568, -0.05107, 0.09091), (0.2568, -0.05107, -0.09091), (0.2568, -0.05107, -0.2727), (0.2568, -0.05107, -0.4545), (0.2568, -0.05107, -0.6364), (0.2568, -0.05107, -0.8182), (0.2419, -0.1002, 0.8182), (0.2419, -0.1002, 0.6364), (0.2419, -0.1002, 0.4545), (0.2419, -0.1002, 0.2727), (0.2419, -0.1002, 0.09091), (0.2419, -0.1002, -0.09091), (0.2419, -0.1002, -0.2727), (0.2419, -0.1002, -0.4545), (0.2419, -0.1002, -0.6364), (0.2419, -0.1002, -0.8182), (0.2177, -0.1454, 0.8182), (0.2177, -0.1454, 0.6364), (0.2177, -0.1454, 0.4545), (0.2177, -0.1454, 0.2727), (0.2177, -0.1454, 0.09091), (0.2177, -0.1454, -0.09091), (0.2177, -0.1454, -0.2727), (0.2177, -0.1454, -0.4545), (0.2177, -0.1454, -0.6364), (0.2177, -0.1454, -0.8182), (0.1851, -0.1851, 0.8182), (0.1851, -0.1851, 0.6364), (0.1851, -0.1851, 0.4545), (0.1851, -0.1851, 0.2727), (0.1851, -0.1851, 0.09091), (0.1851, -0.1851, -0.09091), (0.1851, -0.1851, -0.2727), (0.1851, -0.1851, -0.4545), (0.1851, -0.1851, -0.6364), (0.1851, -0.1851, -0.8182), (0.1454, -0.2177, 0.8182), (0.1454, -0.2177, 0.6364), (0.1454, -0.2177, 0.4545), (0.1454, -0.2177, 0.2727), (0.1454, -0.2177, 0.09091), (0.1454, -0.2177, -0.09091), (0.1454, -0.2177, -0.2727), (0.1454, -0.2177, -0.4545), (0.1454, -0.2177, -0.6364), (0.1454, -0.2177, -0.8182), (0.1002, -0.2419, 0.8182), (0.1002, -0.2419, 0.6364), (0.1002, -0.2419, 0.4545), (0.1002, -0.2419, 0.2727), (0.1002, -0.2419, 0.09091), (0.1002, -0.2419, -0.09091), (0.1002, -0.2419, -0.2727), (0.1002, -0.2419, -0.4545), (0.1002, -0.2419, -0.6364), (0.1002, -0.2419, -0.8182), (0.05107, -0.2568, 0.8182), (0.05107, -0.2568, 0.6364), (0.05107, -0.2568, 0.4545), (0.05107, -0.2568, 0.2727), (0.05107, -0.2568, 0.09091), (0.05107, -0.2568, -0.09091), (0.05107, -0.2568, -0.2727), (0.05107, -0.2568, -0.4545), (0.05107, -0.2568, -0.6364), (0.05107, -0.2568, -0.8182), (-4.577e-08, -0.2618, 0.8182), (-4.577e-08, -0.2618, 0.6364), (-4.577e-08, -0.2618, 0.4545), (-4.577e-08, -0.2618, 0.2727), (-4.577e-08, -0.2618, 0.09091), (-4.577e-08, -0.2618, -0.09091), (-4.577e-08, -0.2618, -0.2727), (-4.577e-08, -0.2618, -0.4545), (-4.577e-08, -0.2618, -0.6364), (-4.577e-08, -0.2618, -0.8182), (-0.05107, -0.2568, 0.8182), (-0.05107, -0.2568, 0.6364), (-0.05107, -0.2568, 0.4545), (-0.05107, -0.2568, 0.2727), (-0.05107, -0.2568, 0.09091), (-0.05107, -0.2568, -0.09091), (-0.05107, -0.2568, -0.2727), (-0.05107, -0.2568, -0.4545), (-0.05107, -0.2568, -0.6364), (-0.05107, -0.2568, -0.8182), (-0.1002, -0.2419, 0.8182), (-0.1002, -0.2419, 0.6364), (-0.1002, -0.2419, 0.4545), (-0.1002, -0.2419, 0.2727), (-0.1002, -0.2419, 0.09091), (-0.1002, -0.2419, -0.09091), (-0.1002, -0.2419, -0.2727), (-0.1002, -0.2419, -0.4545), (-0.1002, -0.2419, -0.6364), (-0.1002, -0.2419, -0.8182), (-0.1454, -0.2177, 0.8182), (-0.1454, -0.2177, 0.6364), (-0.1454, -0.2177, 0.4545), (-0.1454, -0.2177, 0.2727), (-0.1454, -0.2177, 0.09091), (-0.1454, -0.2177, -0.09091), (-0.1454, -0.2177, -0.2727), (-0.1454, -0.2177, -0.4545), (-0.1454, -0.2177, -0.6364), (-0.1454, -0.2177, -0.8182), (-0.1851, -0.1851, 0.8182), (-0.1851, -0.1851, 0.6364), (-0.1851, -0.1851, 0.4545), (-0.1851, -0.1851, 0.2727), (-0.1851, -0.1851, 0.09091), (-0.1851, -0.1851, -0.09091), (-0.1851, -0.1851, -0.2727), (-0.1851, -0.1851, -0.4545), (-0.1851, -0.1851, -0.6364), (-0.1851, -0.1851, -0.8182), (-0.2177, -0.1454, 0.8182), (-0.2177, -0.1454, 0.6364), (-0.2177, -0.1454, 0.4545), (-0.2177, -0.1454, 0.2727), (-0.2177, -0.1454, 0.09091), (-0.2177, -0.1454, -0.09091), (-0.2177, -0.1454, -0.2727), (-0.2177, -0.1454, -0.4545), (-0.2177, -0.1454, -0.6364), (-0.2177, -0.1454, -0.8182), (-0.2419, -0.1002, 0.8182), (-0.2419, -0.1002, 0.6364), (-0.2419, -0.1002, 0.4545), (-0.2419, -0.1002, 0.2727), (-0.2419, -0.1002, 0.09091), (-0.2419, -0.1002, -0.09091), (-0.2419, -0.1002, -0.2727), (-0.2419, -0.1002, -0.4545), (-0.2419, -0.1002, -0.6364), (-0.2419, -0.1002, -0.8182), (-0.2568, -0.05107, 0.8182), (-0.2568, -0.05107, 0.6364), (-0.2568, -0.05107, 0.4545), (-0.2568, -0.05107, 0.2727), (-0.2568, -0.05107, 0.09091), (-0.2568, -0.05107, -0.09091), (-0.2568, -0.05107, -0.2727), (-0.2568, -0.05107, -0.4545), (-0.2568, -0.05107, -0.6364), (-0.2568, -0.05107, -0.8182), (-0.2618, 4.879e-07, 0.8182), (-0.2618, 4.879e-07, 0.6364), (-0.2618, 4.879e-07, 0.4545), (-0.2618, 4.879e-07, 0.2727), (-0.2618, 4.879e-07, 0.09091), (-0.2618, 4.879e-07, -0.09091), (-0.2618, 4.879e-07, -0.2727), (-0.2618, 4.879e-07, -0.4545), (-0.2618, 4.879e-07, -0.6364), (-0.2618, 4.879e-07, -0.8182), (-0.2568, 0.05107, 0.8182), (-0.2568, 0.05107, 0.6364), (-0.2568, 0.05107, 0.4545), (-0.2568, 0.05107, 0.2727), (-0.2568, 0.05107, 0.09091), (-0.2568, 0.05107, -0.09091), (-0.2568, 0.05107, -0.2727), (-0.2568, 0.05107, -0.4545), (-0.2568, 0.05107, -0.6364), (-0.2568, 0.05107, -0.8182), (-0.2419, 0.1002, 0.8182), (-0.2419, 0.1002, 0.6364), (-0.2419, 0.1002, 0.4545), (-0.2419, 0.1002, 0.2727), (-0.2419, 0.1002, 0.09091), (-0.2419, 0.1002, -0.09091), (-0.2419, 0.1002, -0.2727), (-0.2419, 0.1002, -0.4545), (-0.2419, 0.1002, -0.6364), (-0.2419, 0.1002, -0.8182), (-0.2177, 0.1454, 0.8182), (-0.2177, 0.1454, 0.6364), (-0.2177, 0.1454, 0.4545), (-0.2177, 0.1454, 0.2727), (-0.2177, 0.1454, 0.09091), (-0.2177, 0.1454, -0.09091), (-0.2177, 0.1454, -0.2727), (-0.2177, 0.1454, -0.4545), (-0.2177, 0.1454, -0.6364), (-0.2177, 0.1454, -0.8182), (-0.1851, 0.1851, 0.8182), (-0.1851, 0.1851, 0.6364), (-0.1851, 0.1851, 0.4545), (-0.1851, 0.1851, 0.2727), (-0.1851, 0.1851, 0.09091), (-0.1851, 0.1851, -0.09091), (-0.1851, 0.1851, -0.2727), (-0.1851, 0.1851, -0.4545), (-0.1851, 0.1851, -0.6364), (-0.1851, 0.1851, -0.8182), (-0.1454, 0.2177, 0.8182), (-0.1454, 0.2177, 0.6364), (-0.1454, 0.2177, 0.4545), (-0.1454, 0.2177, 0.2727), (-0.1454, 0.2177, 0.09091), (-0.1454, 0.2177, -0.09091), (-0.1454, 0.2177, -0.2727), (-0.1454, 0.2177, -0.4545), (-0.1454, 0.2177, -0.6364), (-0.1454, 0.2177, -0.8182), (-0.1002, 0.2419, 0.8182), (-0.1002, 0.2419, 0.6364), (-0.1002, 0.2419, 0.4545), (-0.1002, 0.2419, 0.2727), (-0.1002, 0.2419, 0.09091), (-0.1002, 0.2419, -0.09091), (-0.1002, 0.2419, -0.2727), (-0.1002, 0.2419, -0.4545), (-0.1002, 0.2419, -0.6364), (-0.1002, 0.2419, -0.8182), (-0.05107, 0.2568, 0.8182), (-0.05107, 0.2568, 0.6364), (-0.05107, 0.2568, 0.4545), (-0.05107, 0.2568, 0.2727), (-0.05107, 0.2568, 0.09091), (-0.05107, 0.2568, -0.09091), (-0.05107, 0.2568, -0.2727), (-0.05107, 0.2568, -0.4545), (-0.05107, 0.2568, -0.6364), (-0.05107, 0.2568, -0.8182)], [], [(73, 1, 3, 74), (74, 3, 5, 84), (84, 5, 7, 94), (94, 7, 9, 104), (104, 9, 11, 114), (114, 11, 13, 124), (124, 13, 15, 134), (134, 15, 17, 144), (144, 17, 19, 154), (154, 19, 21, 164), (164, 21, 23, 174), (174, 23, 25, 184), (184, 25, 27, 194), (194, 27, 29, 204), (204, 29, 31, 214), (214, 31, 33, 224), (224, 33, 35, 234), (234, 35, 37, 244), (244, 37, 39, 254), (254, 39, 41, 264), (264, 41, 43, 274), (274, 43, 45, 284), (284, 45, 47, 294), (294, 47, 49, 304), (304, 49, 51, 314), (314, 51, 53, 324), (324, 53, 55, 334), (334, 55, 57, 344), (344, 57, 59, 354), (354, 59, 61, 364), (3, 1, 63, 61, 59, 57, 55, 53, 51, 49, 47, 45, 43, 41, 39, 37, 35, 33, 31, 29, 27, 25, 23, 21, 19, 17, 15, 13, 11, 9, 7, 5), (364, 61, 63, 374), (374, 63, 1, 73), (0, 2, 4, 6, 8, 10, 12, 14, 16, 18, 20, 22, 24, 26, 28, 30, 32, 34, 36, 38, 40, 42, 44, 46, 48, 50, 52, 54, 56, 58, 60, 62), (62, 383, 64, 0), (383, 382, 65, 64), (382, 381, 66, 65), (381, 380, 67, 66), (380, 379, 68, 67), (379, 378, 69, 68), (378, 377, 70, 69), (377, 376, 71, 70), (376, 375, 72, 71), (375, 374, 73, 72), (60, 373, 383, 62), (373, 372, 382, 383), (372, 371, 381, 382), (371, 370, 380, 381), (370, 369, 379, 380), (369, 368, 378, 379), (368, 367, 377, 378), (367, 366, 376, 377), (366, 365, 375, 376), (365, 364, 374, 375), (58, 363, 373, 60), (363, 362, 372, 373), (362, 361, 371, 372), (361, 360, 370, 371), (360, 359, 369, 370), (359, 358, 368, 369), (358, 357, 367, 368), (357, 356, 366, 367), (356, 355, 365, 366), (355, 354, 364, 365), (56, 353, 363, 58), (353, 352, 362, 363), (352, 351, 361, 362), (351, 350, 360, 361), (350, 349, 359, 360), (349, 348, 358, 359), (348, 347, 357, 358), (347, 346, 356, 357), (346, 345, 355, 356), (345, 344, 354, 355), (54, 343, 353, 56), (343, 342, 352, 353), (342, 341, 351, 352), (341, 340, 350, 351), (340, 339, 349, 350), (339, 338, 348, 349), (338, 337, 347, 348), (337, 336, 346, 347), (336, 335, 345, 346), (335, 334, 344, 345), (52, 333, 343, 54), (333, 332, 342, 343), (332, 331, 341, 342), (331, 330, 340, 341), (330, 329, 339, 340), (329, 328, 338, 339), (328, 327, 337, 338), (327, 326, 336, 337), (326, 325, 335, 336), (325, 324, 334, 335), (50, 323, 333, 52), (323, 322, 332, 333), (322, 321, 331, 332), (321, 320, 330, 331), (320, 319, 329, 330), (319, 318, 328, 329), (318, 317, 327, 328), (317, 316, 326, 327), (316, 315, 325, 326), (315, 314, 324, 325), (48, 313, 323, 50), (313, 312, 322, 323), (312, 311, 321, 322), (311, 310, 320, 321), (310, 309, 319, 320), (309, 308, 318, 319), (308, 307, 317, 318), (307, 306, 316, 317), (306, 305, 315, 316), (305, 304, 314, 315), (46, 303, 313, 48), (303, 302, 312, 313), (302, 301, 311, 312), (301, 300, 310, 311), (300, 299, 309, 310), (299, 298, 308, 309), (298, 297, 307, 308), (297, 296, 306, 307), (296, 295, 305, 306), (295, 294, 304, 305), (44, 293, 303, 46), (293, 292, 302, 303), (292, 291, 301, 302), (291, 290, 300, 301), (290, 289, 299, 300), (289, 288, 298, 299), (288, 287, 297, 298), (287, 286, 296, 297), (286, 285, 295, 296), (285, 284, 294, 295), (42, 283, 293, 44), (283, 282, 292, 293), (282, 281, 291, 292), (281, 280, 290, 291), (280, 279, 289, 290), (279, 278, 288, 289), (278, 277, 287, 288), (277, 276, 286, 287), (276, 275, 285, 286), (275, 274, 284, 285), (40, 273, 283, 42), (273, 272, 282, 283), (272, 271, 281, 282), (271, 270, 280, 281), (270, 269, 279, 280), (269, 268, 278, 279), (268, 267, 277, 278), (267, 266, 276, 277), (266, 265, 275, 276), (265, 264, 274, 275), (38, 263, 273, 40), (263, 262, 272, 273), (262, 261, 271, 272), (261, 260, 270, 271), (260, 259, 269, 270), (259, 258, 268, 269), (258, 257, 267, 268), (257, 256, 266, 267), (256, 255, 265, 266), (255, 254, 264, 265), (36, 253, 263, 38), (253, 252, 262, 263), (252, 251, 261, 262), (251, 250, 260, 261), (250, 249, 259, 260), (249, 248, 258, 259), (248, 247, 257, 258), (247, 246, 256, 257), (246, 245, 255, 256), (245, 244, 254, 255), (34, 243, 253, 36), (243, 242, 252, 253), (242, 241, 251, 252), (241, 240, 250, 251), (240, 239, 249, 250), (239, 238, 248, 249), (238, 237, 247, 248), (237, 236, 246, 247), (236, 235, 245, 246), (235, 234, 244, 245), (32, 233, 243, 34), (233, 232, 242, 243), (232, 231, 241, 242), (231, 230, 240, 241), (230, 229, 239, 240), (229, 228, 238, 239), (228, 227, 237, 238), (227, 226, 236, 237), (226, 225, 235, 236), (225, 224, 234, 235), (30, 223, 233, 32), (223, 222, 232, 233), (222, 221, 231, 232), (221, 220, 230, 231), (220, 219, 229, 230), (219, 218, 228, 229), (218, 217, 227, 228), (217, 216, 226, 227), (216, 215, 225, 226), (215, 214, 224, 225), (28, 213, 223, 30), (213, 212, 222, 223), (212, 211, 221, 222), (211, 210, 220, 221), (210, 209, 219, 220), (209, 208, 218, 219), (208, 207, 217, 218), (207, 206, 216, 217), (206, 205, 215, 216), (205, 204, 214, 215), (26, 203, 213, 28), (203, 202, 212, 213), (202, 201, 211, 212), (201, 200, 210, 211), (200, 199, 209, 210), (199, 198, 208, 209), (198, 197, 207, 208), (197, 196, 206, 207), (196, 195, 205, 206), (195, 194, 204, 205), (24, 193, 203, 26), (193, 192, 202, 203), (192, 191, 201, 202), (191, 190, 200, 201), (190, 189, 199, 200), (189, 188, 198, 199), (188, 187, 197, 198), (187, 186, 196, 197), (186, 185, 195, 196), (185, 184, 194, 195), (22, 183, 193, 24), (183, 182, 192, 193), (182, 181, 191, 192), (181, 180, 190, 191), (180, 179, 189, 190), (179, 178, 188, 189), (178, 177, 187, 188), (177, 176, 186, 187), (176, 175, 185, 186), (175, 174, 184, 185), (20, 173, 183, 22), (173, 172, 182, 183), (172, 171, 181, 182), (171, 170, 180, 181), (170, 169, 179, 180), (169, 168, 178, 179), (168, 167, 177, 178), (167, 166, 176, 177), (166, 165, 175, 176), (165, 164, 174, 175), (18, 163, 173, 20), (163, 162, 172, 173), (162, 161, 171, 172), (161, 160, 170, 171), (160, 159, 169, 170), (159, 158, 168, 169), (158, 157, 167, 168), (157, 156, 166, 167), (156, 155, 165, 166), (155, 154, 164, 165), (16, 153, 163, 18), (153, 152, 162, 163), (152, 151, 161, 162), (151, 150, 160, 161), (150, 149, 159, 160), (149, 148, 158, 159), (148, 147, 157, 158), (147, 146, 156, 157), (146, 145, 155, 156), (145, 144, 154, 155), (14, 143, 153, 16), (143, 142, 152, 153), (142, 141, 151, 152), (141, 140, 150, 151), (140, 139, 149, 150), (139, 138, 148, 149), (138, 137, 147, 148), (137, 136, 146, 147), (136, 135, 145, 146), (135, 134, 144, 145), (12, 133, 143, 14), (133, 132, 142, 143), (132, 131, 141, 142), (131, 130, 140, 141), (130, 129, 139, 140), (129, 128, 138, 139), (128, 127, 137, 138), (127, 126, 136, 137), (126, 125, 135, 136), (125, 124, 134, 135), (10, 123, 133, 12), (123, 122, 132, 133), (122, 121, 131, 132), (121, 120, 130, 131), (120, 119, 129, 130), (119, 118, 128, 129), (118, 117, 127, 128), (117, 116, 126, 127), (116, 115, 125, 126), (115, 114, 124, 125), (8, 113, 123, 10), (113, 112, 122, 123), (112, 111, 121, 122), (111, 110, 120, 121), (110, 109, 119, 120), (109, 108, 118, 119), (108, 107, 117, 118), (107, 106, 116, 117), (106, 105, 115, 116), (105, 104, 114, 115), (6, 103, 113, 8), (103, 102, 112, 113), (102, 101, 111, 112), (101, 100, 110, 111), (100, 99, 109, 110), (99, 98, 108, 109), (98, 97, 107, 108), (97, 96, 106, 107), (96, 95, 105, 106), (95, 94, 104, 105), (4, 93, 103, 6), (93, 92, 102, 103), (92, 91, 101, 102), (91, 90, 100, 101), (90, 89, 99, 100), (89, 88, 98, 99), (88, 87, 97, 98), (87, 86, 96, 97), (86, 85, 95, 96), (85, 84, 94, 95), (2, 83, 93, 4), (83, 82, 92, 93), (82, 81, 91, 92), (81, 80, 90, 91), (80, 79, 89, 90), (79, 78, 88, 89), (78, 77, 87, 88), (77, 76, 86, 87), (76, 75, 85, 86), (75, 74, 84, 85), (0, 64, 83, 2), (64, 65, 82, 83), (65, 66, 81, 82), (66, 67, 80, 81), (67, 68, 79, 80), (68, 69, 78, 79), (69, 70, 77, 78), (70, 71, 76, 77), (71, 72, 75, 76), (72, 73, 74, 75)])
me_cylinder.use_remesh_preserve_volume = False
me_cylinder.use_remesh_preserve_attributes = False
me_cylinder.use_mirror_vertex_groups = False
me_cylinder.update()

# ---- curves / text
cu_beziercurve = bpy.data.curves.new('BezierCurve', 'CURVE')
cu_beziercurve.dimensions = '3D'
_sp = cu_beziercurve.splines.new('BEZIER'); _sp.bezier_points.add(1)
_sp.bezier_points.foreach_set('co', [1.227, 0.0, -1.062, 1.0, 0.0, 0.0])
_sp.bezier_points.foreach_set('handle_left', [1.726, 0.0, -1.049, 0.0, 0.0, 0.0])
_sp.bezier_points.foreach_set('handle_right', [0.7268, 0.0, -1.076, 2.0, 0.0, 0.0])
for _p, _l, _r in zip(_sp.bezier_points, ['ALIGNED', 'ALIGNED'], ['ALIGNED', 'ALIGNED']): _p.handle_left_type = _l; _p.handle_right_type = _r
_sp.order_u = 0
_sp.order_v = 0
cu_beziercurve.use_path = True
cu_beziercurve.use_path_clamp = True
cu_beziercurve.bevel_resolution = 0
cu_beziercurve.fill_mode = 'HALF'
cu_beziercurve_001 = bpy.data.curves.new('BezierCurve.001', 'CURVE')
cu_beziercurve_001.dimensions = '3D'
_sp = cu_beziercurve_001.splines.new('BEZIER'); _sp.bezier_points.add(2)
_sp.bezier_points.foreach_set('co', [-0.2129, 0.0, 2.975, 0.6108, 0.0, 1.578, 8.277e-08, 0.0, -1.389])
_sp.bezier_points.foreach_set('handle_left', [-0.381, 0.6737, 2.975, 0.6569, -0.6928, 1.578, 0.0, 0.0, 0.0])
_sp.bezier_points.foreach_set('handle_right', [-0.04475, -0.6737, 2.975, 0.5647, 0.6928, 1.578, 1.655e-07, 0.0, -2.777])
for _p, _l, _r in zip(_sp.bezier_points, ['ALIGNED', 'ALIGNED', 'ALIGNED'], ['ALIGNED', 'ALIGNED', 'ALIGNED']): _p.handle_left_type = _l; _p.handle_right_type = _r
_sp.bezier_points.foreach_set('radius', [1.389, 1.389, 1.389])
_sp.order_u = 0
_sp.order_v = 0
cu_beziercurve_001.use_path = True
cu_beziercurve_001.use_path_clamp = True
cu_beziercurve_001.bevel_resolution = 0
cu_beziercurve_001.fill_mode = 'HALF'

# ---- objects
ob_beziercurve = bpy.data.objects.new('BezierCurve', cu_beziercurve)
ob_sphere_001 = bpy.data.objects.new('Sphere.001', me_sphere_001)
ob_sphere = bpy.data.objects.new('Sphere', me_sphere)
ob_cylinder = bpy.data.objects.new('Cylinder', me_cylinder_001)
ob_cube = bpy.data.objects.new('Cube', me_cube_002)
ob_beziercurve_001 = bpy.data.objects.new('BezierCurve.001', me_mesh)
ob_beziercurve_002 = bpy.data.objects.new('BezierCurve.002', cu_beziercurve_001)
ob_cylinder_001 = bpy.data.objects.new('Cylinder.001', me_cylinder)

# ---- transforms, parenting, visibility, modifiers, constraints
ob_beziercurve.location = (-1.505, 0.0, 1.574)
ob_beziercurve.lineart.crease_threshold = 0.0
ob_sphere_001.location = (1.147e-07, 9.758e-08, 0.8573)
ob_sphere_001.lineart.crease_threshold = 0.0
ob_sphere.location = (1.147e-07, 9.758e-08, 0.8573)
ob_sphere.scale = (0.8705, 0.8705, 0.8705)
ob_sphere.lineart.crease_threshold = 0.0
ob_cylinder.location = (0.0, 0.0, 0.0)
ob_cylinder.lineart.crease_threshold = 0.0
ob_cube.location = (0.0, 0.0, 0.0)
ob_cube.scale = (1.0, 1.0, 0.7792)
ob_cube.lineart.crease_threshold = 0.0
ob_beziercurve_001.location = (0.0, 0.0, 0.0)
ob_beziercurve_001.lineart.crease_threshold = 0.0
ob_beziercurve_002.location = (0.0, 0.0, 0.0)
ob_beziercurve_002.lineart.crease_threshold = 0.0
ob_cylinder_001.location = (0.0, 0.0, 2.116)
ob_cylinder_001.scale = (1.0, 1.0, 2.232)
ob_cylinder_001.lineart.crease_threshold = 0.0
_m = ob_cylinder_001.modifiers.new('Curve', 'CURVE')
_m.object = ob_beziercurve_002
_m.deform_axis = 'POS_Z'

# ---- collection membership
col_collection_1.objects.link(ob_beziercurve)
col_collection_1.objects.link(ob_sphere_001)
col_collection_1.objects.link(ob_sphere)
col_collection_1.objects.link(ob_cylinder)
col_collection_1.objects.link(ob_cube)
col_collection_2.objects.link(ob_beziercurve_001)
col_collection_3.objects.link(ob_beziercurve_002)
col_collection_3.objects.link(ob_cylinder_001)

# ---- scene / render settings (as saved in the file)
scene.frame_start = 1; scene.frame_end = 250; scene.frame_set(1)
scene.render.engine = 'BLENDER_EEVEE_NEXT'
scene.render.resolution_percentage = 50
scene.render.dither_intensity = 0.0
scene.cycles.use_denoising = False
scene.cycles.samples = 128
scene.cycles.sampling_pattern = 'TABULATED_SOBOL'
scene.cycles.light_sampling_threshold = 0.0
scene.cycles.use_adaptive_sampling = False
scene.cycles.use_light_tree = False
scene.cycles.blur_glossy = 0.0
scene.cycles.sample_clamp_indirect = 0.0
scene.view_settings.view_transform = 'Standard'
bpy.context.view_layer.update()

# ---- added for rendering (the .blend has no active camera and no usable light): camera, sun
cam_auto = bpy.data.cameras.new('AutoCamera')
cam_auto.lens = 50.0
cam_auto.sensor_width = 36.0
cam_auto.clip_end = 1000.0
ob_auto_camera = bpy.data.objects.new('AutoCamera', cam_auto)
scene.collection.objects.link(ob_auto_camera)
ob_auto_camera.location = (8.23678, -9.50907, 7.13232)
ob_auto_camera.rotation_euler = (1.09748, -7.21219e-08, 0.694738)
scene.camera = ob_auto_camera
light_auto_sun = bpy.data.lights.new('AutoSun', 'SUN')
light_auto_sun.energy = 3.0
light_auto_sun.angle = 0.0523599
ob_auto_sun = bpy.data.objects.new('AutoSun', light_auto_sun)
scene.collection.objects.link(ob_auto_sun)
ob_auto_sun.rotation_euler = (0.872665, 0.174533, 0.523599)
bpy.context.view_layer.update()
